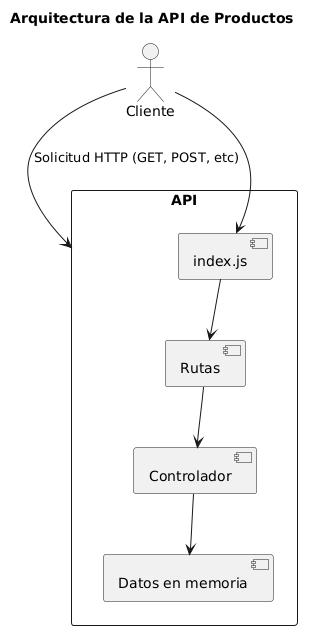

The diagram above was rendered by PlantUML. Its source (embedded in the PNG):
@startuml
title Arquitectura de la API de Productos

actor Cliente
Cliente --> API : Solicitud HTTP (GET, POST, etc)

rectangle API {
  component "index.js" 
  component "Rutas" 
  component "Controlador"
  component "Datos en memoria"
  
  Cliente --> "index.js"
  "index.js" --> "Rutas"
  "Rutas" --> "Controlador"
  "Controlador" --> "Datos en memoria"
}
@enduml